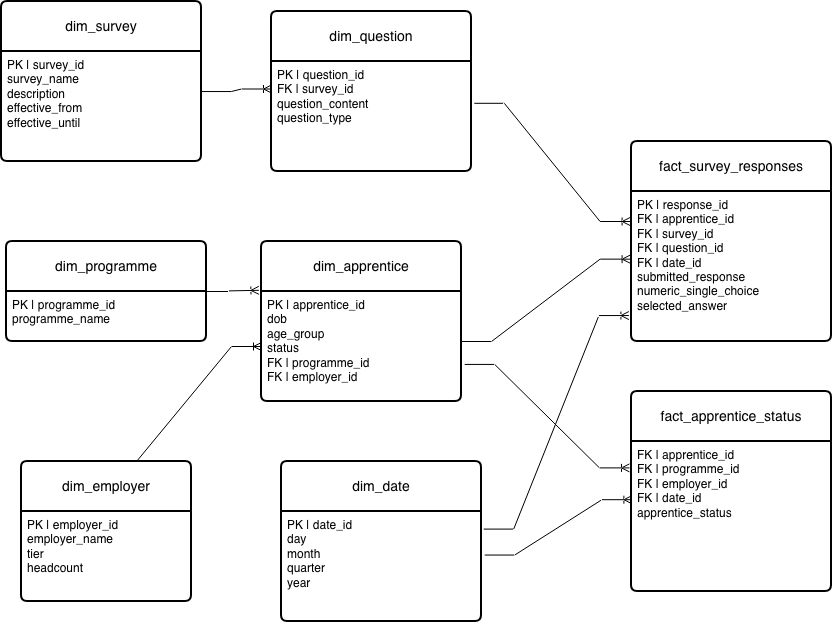

The diagram above was exported from draw.io. Its source (the exported page's mxGraphModel, read from the mxfile embedded in the PNG):
<mxGraphModel dx="2282" dy="1978" grid="1" gridSize="10" guides="1" tooltips="1" connect="1" arrows="1" fold="1" page="1" pageScale="1" pageWidth="827" pageHeight="1169" math="0" shadow="0">
  <root>
    <mxCell id="0" />
    <mxCell id="1" parent="0" />
    <mxCell id="Rp7PGPM359-jz4d-RPgV-1" parent="1" style="swimlane;childLayout=stackLayout;horizontal=1;startSize=50;horizontalStack=0;rounded=1;fontSize=14;fontStyle=0;strokeWidth=2;resizeParent=0;resizeLast=1;shadow=0;dashed=0;align=center;arcSize=4;whiteSpace=wrap;html=1;" value="dim_apprentice" vertex="1">
      <mxGeometry height="160" width="200" x="180" y="90" as="geometry" />
    </mxCell>
    <mxCell id="Rp7PGPM359-jz4d-RPgV-2" parent="Rp7PGPM359-jz4d-RPgV-1" style="align=left;strokeColor=none;fillColor=none;spacingLeft=4;spacingRight=4;fontSize=12;verticalAlign=top;resizable=0;rotatable=0;part=1;html=1;whiteSpace=wrap;" value="&lt;div&gt;PK | apprentice_id&amp;nbsp;&lt;/div&gt;&lt;div&gt;dob&lt;/div&gt;&lt;div&gt;age_group&lt;/div&gt;&lt;div&gt;status&lt;/div&gt;&lt;div&gt;FK | programme_id&amp;nbsp;&lt;/div&gt;&lt;div&gt;FK | employer_id&lt;/div&gt;" vertex="1">
      <mxGeometry height="110" width="200" y="50" as="geometry" />
    </mxCell>
    <mxCell id="Rp7PGPM359-jz4d-RPgV-3" parent="1" style="swimlane;childLayout=stackLayout;horizontal=1;startSize=50;horizontalStack=0;rounded=1;fontSize=14;fontStyle=0;strokeWidth=2;resizeParent=0;resizeLast=1;shadow=0;dashed=0;align=center;arcSize=4;whiteSpace=wrap;html=1;" value="&lt;span style=&quot;text-align: left;&quot;&gt;&lt;font&gt;dim_date&lt;/font&gt;&lt;/span&gt;" vertex="1">
      <mxGeometry height="160" width="200" x="200" y="310" as="geometry" />
    </mxCell>
    <mxCell id="Rp7PGPM359-jz4d-RPgV-4" parent="Rp7PGPM359-jz4d-RPgV-3" style="align=left;strokeColor=none;fillColor=none;spacingLeft=4;spacingRight=4;fontSize=12;verticalAlign=top;resizable=0;rotatable=0;part=1;html=1;whiteSpace=wrap;" value="&lt;div&gt;&lt;span style=&quot;background-color: transparent; color: light-dark(rgb(0, 0, 0), rgb(255, 255, 255));&quot;&gt;PK | date_id&lt;/span&gt;&lt;/div&gt;&lt;div&gt;&lt;span style=&quot;background-color: transparent; color: light-dark(rgb(0, 0, 0), rgb(255, 255, 255));&quot;&gt;day&lt;/span&gt;&lt;/div&gt;&lt;div&gt;&lt;span style=&quot;background-color: transparent; color: light-dark(rgb(0, 0, 0), rgb(255, 255, 255));&quot;&gt;month&lt;/span&gt;&lt;/div&gt;&lt;div&gt;&lt;span style=&quot;background-color: transparent; color: light-dark(rgb(0, 0, 0), rgb(255, 255, 255));&quot;&gt;quarter&lt;/span&gt;&lt;/div&gt;&lt;div&gt;&lt;span style=&quot;background-color: transparent; color: light-dark(rgb(0, 0, 0), rgb(255, 255, 255));&quot;&gt;year&lt;/span&gt;&lt;/div&gt;" vertex="1">
      <mxGeometry height="110" width="200" y="50" as="geometry" />
    </mxCell>
    <mxCell id="Rp7PGPM359-jz4d-RPgV-5" parent="1" style="swimlane;childLayout=stackLayout;horizontal=1;startSize=50;horizontalStack=0;rounded=1;fontSize=14;fontStyle=0;strokeWidth=2;resizeParent=0;resizeLast=1;shadow=0;dashed=0;align=center;arcSize=4;whiteSpace=wrap;html=1;" value="&lt;div&gt;fact_survey_responses&lt;/div&gt;" vertex="1">
      <mxGeometry height="200" width="200" x="550" y="-10" as="geometry" />
    </mxCell>
    <mxCell id="Rp7PGPM359-jz4d-RPgV-6" parent="Rp7PGPM359-jz4d-RPgV-5" style="align=left;strokeColor=none;fillColor=none;spacingLeft=4;spacingRight=4;fontSize=12;verticalAlign=top;resizable=0;rotatable=0;part=1;html=1;whiteSpace=wrap;" value="&lt;div&gt;&lt;span style=&quot;background-color: transparent; color: light-dark(rgb(0, 0, 0), rgb(255, 255, 255));&quot;&gt;PK | response_id&lt;/span&gt;&lt;/div&gt;&lt;div&gt;FK | apprentice_id&lt;/div&gt;&lt;div&gt;FK | survey_id&lt;/div&gt;&lt;div&gt;FK | question_id&lt;/div&gt;&lt;div&gt;FK | date_id&lt;/div&gt;&lt;div&gt;submitted_response numeric_single_choice selected_answer&lt;/div&gt;" vertex="1">
      <mxGeometry height="150" width="200" y="50" as="geometry" />
    </mxCell>
    <mxCell id="Rp7PGPM359-jz4d-RPgV-7" parent="1" style="swimlane;childLayout=stackLayout;horizontal=1;startSize=50;horizontalStack=0;rounded=1;fontSize=14;fontStyle=0;strokeWidth=2;resizeParent=0;resizeLast=1;shadow=0;dashed=0;align=center;arcSize=4;whiteSpace=wrap;html=1;" value="&lt;span style=&quot;text-align: left;&quot;&gt;&lt;font&gt;dim_question&lt;/font&gt;&lt;/span&gt;" vertex="1">
      <mxGeometry height="160" width="200" x="190" y="-140" as="geometry" />
    </mxCell>
    <mxCell id="Rp7PGPM359-jz4d-RPgV-8" parent="Rp7PGPM359-jz4d-RPgV-7" style="align=left;strokeColor=none;fillColor=none;spacingLeft=4;spacingRight=4;fontSize=12;verticalAlign=top;resizable=0;rotatable=0;part=1;html=1;whiteSpace=wrap;" value="&lt;div&gt;&lt;span style=&quot;background-color: transparent; color: light-dark(rgb(0, 0, 0), rgb(255, 255, 255));&quot;&gt;PK | question_id&lt;/span&gt;&lt;/div&gt;&lt;div&gt;FK | survey_id&lt;/div&gt;&lt;div&gt;question_content&lt;/div&gt;&lt;div&gt;question_type&lt;/div&gt;" vertex="1">
      <mxGeometry height="110" width="200" y="50" as="geometry" />
    </mxCell>
    <mxCell id="Rp7PGPM359-jz4d-RPgV-9" parent="1" style="swimlane;childLayout=stackLayout;horizontal=1;startSize=50;horizontalStack=0;rounded=1;fontSize=14;fontStyle=0;strokeWidth=2;resizeParent=0;resizeLast=1;shadow=0;dashed=0;align=center;arcSize=4;whiteSpace=wrap;html=1;" value="&lt;span style=&quot;text-align: left;&quot;&gt;&lt;font&gt;dim_survey&lt;/font&gt;&lt;/span&gt;" vertex="1">
      <mxGeometry height="160" width="200" x="-80" y="-150" as="geometry" />
    </mxCell>
    <mxCell id="Rp7PGPM359-jz4d-RPgV-10" parent="Rp7PGPM359-jz4d-RPgV-9" style="align=left;strokeColor=none;fillColor=none;spacingLeft=4;spacingRight=4;fontSize=12;verticalAlign=top;resizable=0;rotatable=0;part=1;html=1;whiteSpace=wrap;" value="&lt;div&gt;&lt;span style=&quot;background-color: transparent; color: light-dark(rgb(0, 0, 0), rgb(255, 255, 255));&quot;&gt;PK | survey_id&lt;/span&gt;&lt;/div&gt;&lt;div&gt;survey_name&lt;/div&gt;&lt;div&gt;description&lt;/div&gt;&lt;div&gt;effective_from&lt;/div&gt;&lt;div&gt;effective_until&lt;/div&gt;" vertex="1">
      <mxGeometry height="110" width="200" y="50" as="geometry" />
    </mxCell>
    <mxCell id="Rp7PGPM359-jz4d-RPgV-11" parent="1" style="swimlane;childLayout=stackLayout;horizontal=1;startSize=50;horizontalStack=0;rounded=1;fontSize=14;fontStyle=0;strokeWidth=2;resizeParent=0;resizeLast=1;shadow=0;dashed=0;align=center;arcSize=4;whiteSpace=wrap;html=1;" value="&lt;div&gt;dim_programme&lt;/div&gt;" vertex="1">
      <mxGeometry height="100" width="200" x="-75" y="90" as="geometry" />
    </mxCell>
    <mxCell id="Rp7PGPM359-jz4d-RPgV-12" parent="Rp7PGPM359-jz4d-RPgV-11" style="align=left;strokeColor=none;fillColor=none;spacingLeft=4;spacingRight=4;fontSize=12;verticalAlign=top;resizable=0;rotatable=0;part=1;html=1;whiteSpace=wrap;" value="&lt;div&gt;&lt;span style=&quot;background-color: transparent; color: light-dark(rgb(0, 0, 0), rgb(255, 255, 255));&quot;&gt;PK | programme_id&lt;/span&gt;&lt;/div&gt;&lt;div&gt;programme_name&lt;/div&gt;" vertex="1">
      <mxGeometry height="50" width="200" y="50" as="geometry" />
    </mxCell>
    <mxCell id="Rp7PGPM359-jz4d-RPgV-13" parent="1" style="swimlane;childLayout=stackLayout;horizontal=1;startSize=50;horizontalStack=0;rounded=1;fontSize=14;fontStyle=0;strokeWidth=2;resizeParent=0;resizeLast=1;shadow=0;dashed=0;align=center;arcSize=4;whiteSpace=wrap;html=1;" value="&lt;div&gt;dim_employer&lt;/div&gt;" vertex="1">
      <mxGeometry height="140" width="170" x="-60" y="310" as="geometry" />
    </mxCell>
    <mxCell id="Rp7PGPM359-jz4d-RPgV-14" parent="Rp7PGPM359-jz4d-RPgV-13" style="align=left;strokeColor=none;fillColor=none;spacingLeft=4;spacingRight=4;fontSize=12;verticalAlign=top;resizable=0;rotatable=0;part=1;html=1;whiteSpace=wrap;" value="&lt;div&gt;&lt;span style=&quot;background-color: transparent; color: light-dark(rgb(0, 0, 0), rgb(255, 255, 255));&quot;&gt;PK | employer_id&lt;/span&gt;&lt;/div&gt;&lt;div&gt;employer_name&lt;/div&gt;&lt;div&gt;tier&lt;/div&gt;&lt;div&gt;headcount&lt;/div&gt;" vertex="1">
      <mxGeometry height="90" width="170" y="50" as="geometry" />
    </mxCell>
    <mxCell id="Rp7PGPM359-jz4d-RPgV-15" parent="1" style="swimlane;childLayout=stackLayout;horizontal=1;startSize=50;horizontalStack=0;rounded=1;fontSize=14;fontStyle=0;strokeWidth=2;resizeParent=0;resizeLast=1;shadow=0;dashed=0;align=center;arcSize=4;whiteSpace=wrap;html=1;" value="&lt;div&gt;fact_apprentice_status&lt;/div&gt;" vertex="1">
      <mxGeometry height="200" width="200" x="550" y="240" as="geometry" />
    </mxCell>
    <mxCell id="Rp7PGPM359-jz4d-RPgV-16" parent="Rp7PGPM359-jz4d-RPgV-15" style="align=left;strokeColor=none;fillColor=none;spacingLeft=4;spacingRight=4;fontSize=12;verticalAlign=top;resizable=0;rotatable=0;part=1;html=1;whiteSpace=wrap;" value="&lt;div&gt;&lt;span style=&quot;background-color: transparent; color: light-dark(rgb(0, 0, 0), rgb(255, 255, 255));&quot;&gt;FK | apprentice_id&lt;/span&gt;&lt;/div&gt;&lt;div&gt;FK | programme_id&lt;/div&gt;&lt;div&gt;FK | employer_id&lt;/div&gt;&lt;div&gt;FK | date_id&lt;/div&gt;&lt;div&gt;&lt;span style=&quot;background-color: transparent; color: light-dark(rgb(0, 0, 0), rgb(255, 255, 255));&quot;&gt;apprentice_status&lt;/span&gt;&lt;/div&gt;" vertex="1">
      <mxGeometry height="150" width="200" y="50" as="geometry" />
    </mxCell>
    <mxCell id="Rp7PGPM359-jz4d-RPgV-17" edge="1" parent="1" source="Rp7PGPM359-jz4d-RPgV-13" style="edgeStyle=entityRelationEdgeStyle;fontSize=12;html=1;endArrow=ERoneToMany;rounded=0;exitX=0.5;exitY=0;exitDx=0;exitDy=0;entryX=0;entryY=0.5;entryDx=0;entryDy=0;" target="Rp7PGPM359-jz4d-RPgV-2" value="">
      <mxGeometry height="100" relative="1" width="100" as="geometry">
        <mxPoint x="270" y="440" as="sourcePoint" />
        <mxPoint x="370" y="340" as="targetPoint" />
      </mxGeometry>
    </mxCell>
    <mxCell id="Rp7PGPM359-jz4d-RPgV-19" edge="1" parent="1" source="Rp7PGPM359-jz4d-RPgV-12" style="edgeStyle=entityRelationEdgeStyle;fontSize=12;html=1;endArrow=ERoneToMany;rounded=0;exitX=1;exitY=0;exitDx=0;exitDy=0;entryX=-0.013;entryY=0.305;entryDx=0;entryDy=0;entryPerimeter=0;" target="Rp7PGPM359-jz4d-RPgV-1" value="">
      <mxGeometry height="100" relative="1" width="100" as="geometry">
        <mxPoint x="150" y="50" as="sourcePoint" />
        <mxPoint x="270" y="80" as="targetPoint" />
      </mxGeometry>
    </mxCell>
    <mxCell id="Rp7PGPM359-jz4d-RPgV-20" edge="1" parent="1" style="edgeStyle=entityRelationEdgeStyle;fontSize=12;html=1;endArrow=ERoneToMany;rounded=0;entryX=-0.007;entryY=0.451;entryDx=0;entryDy=0;entryPerimeter=0;" target="Rp7PGPM359-jz4d-RPgV-6" value="">
      <mxGeometry height="100" relative="1" width="100" as="geometry">
        <mxPoint x="380" y="190" as="sourcePoint" />
        <mxPoint x="550" y="170" as="targetPoint" />
      </mxGeometry>
    </mxCell>
    <mxCell id="Rp7PGPM359-jz4d-RPgV-21" edge="1" parent="1" source="Rp7PGPM359-jz4d-RPgV-10" style="edgeStyle=entityRelationEdgeStyle;fontSize=12;html=1;endArrow=ERoneToMany;rounded=0;entryX=0;entryY=0.25;entryDx=0;entryDy=0;exitX=0.999;exitY=0.364;exitDx=0;exitDy=0;exitPerimeter=0;" target="Rp7PGPM359-jz4d-RPgV-8" value="">
      <mxGeometry height="100" relative="1" width="100" as="geometry">
        <mxPoint x="110" y="-70" as="sourcePoint" />
        <mxPoint x="210" y="-170" as="targetPoint" />
      </mxGeometry>
    </mxCell>
    <mxCell id="Rp7PGPM359-jz4d-RPgV-22" edge="1" parent="1" source="Rp7PGPM359-jz4d-RPgV-8" style="edgeStyle=entityRelationEdgeStyle;fontSize=12;html=1;endArrow=ERoneToMany;rounded=0;exitX=1.014;exitY=0.38;exitDx=0;exitDy=0;exitPerimeter=0;entryX=-0.007;entryY=0.2;entryDx=0;entryDy=0;entryPerimeter=0;" target="Rp7PGPM359-jz4d-RPgV-6" value="">
      <mxGeometry height="100" relative="1" width="100" as="geometry">
        <mxPoint x="430" y="-30" as="sourcePoint" />
        <mxPoint x="530" y="-130" as="targetPoint" />
      </mxGeometry>
    </mxCell>
    <mxCell id="Rp7PGPM359-jz4d-RPgV-23" edge="1" parent="1" source="Rp7PGPM359-jz4d-RPgV-4" style="edgeStyle=entityRelationEdgeStyle;fontSize=12;html=1;endArrow=ERoneToMany;rounded=0;exitX=1.011;exitY=0.16;exitDx=0;exitDy=0;exitPerimeter=0;entryX=-0.013;entryY=0.827;entryDx=0;entryDy=0;entryPerimeter=0;" target="Rp7PGPM359-jz4d-RPgV-6" value="">
      <mxGeometry height="100" relative="1" width="100" as="geometry">
        <mxPoint x="480" y="410" as="sourcePoint" />
        <mxPoint x="580" y="310" as="targetPoint" />
      </mxGeometry>
    </mxCell>
    <mxCell id="Rp7PGPM359-jz4d-RPgV-24" edge="1" parent="1" source="Rp7PGPM359-jz4d-RPgV-4" style="edgeStyle=entityRelationEdgeStyle;fontSize=12;html=1;endArrow=ERoneToMany;rounded=0;exitX=1.016;exitY=0.396;exitDx=0;exitDy=0;exitPerimeter=0;entryX=0.002;entryY=0.388;entryDx=0;entryDy=0;entryPerimeter=0;" target="Rp7PGPM359-jz4d-RPgV-16" value="">
      <mxGeometry height="100" relative="1" width="100" as="geometry">
        <mxPoint x="430" y="596" as="sourcePoint" />
        <mxPoint x="577" y="380" as="targetPoint" />
      </mxGeometry>
    </mxCell>
    <mxCell id="Rp7PGPM359-jz4d-RPgV-25" edge="1" parent="1" source="Rp7PGPM359-jz4d-RPgV-2" style="edgeStyle=entityRelationEdgeStyle;fontSize=12;html=1;endArrow=ERoneToMany;rounded=0;entryX=-0.01;entryY=0.176;entryDx=0;entryDy=0;entryPerimeter=0;exitX=1.016;exitY=0.663;exitDx=0;exitDy=0;exitPerimeter=0;" target="Rp7PGPM359-jz4d-RPgV-16" value="">
      <mxGeometry height="100" relative="1" width="100" as="geometry">
        <mxPoint x="420" y="242" as="sourcePoint" />
        <mxPoint x="579" y="170" as="targetPoint" />
      </mxGeometry>
    </mxCell>
  </root>
</mxGraphModel>